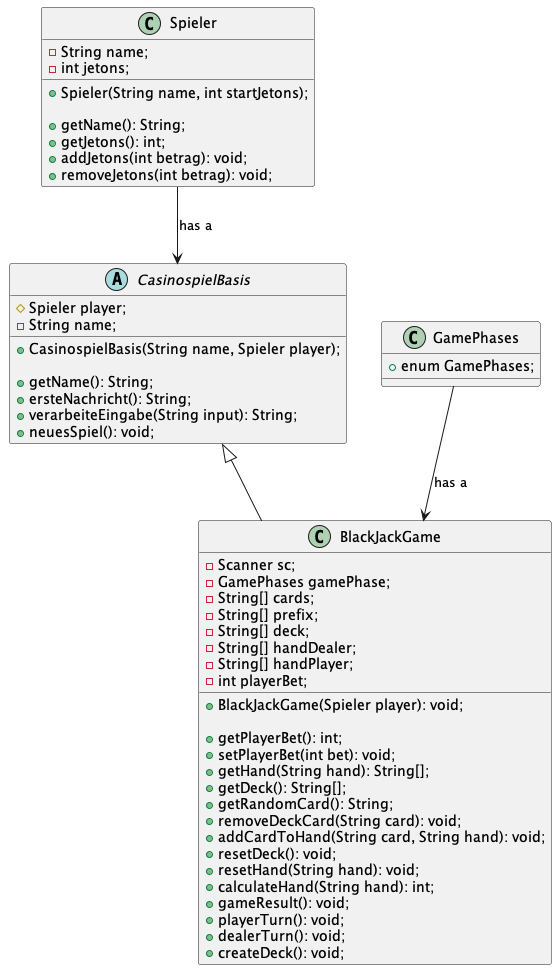

The diagram above was rendered by PlantUML. Its source (embedded in the PNG):
@startuml BlackJack
class Spieler {
    - String name;
    - int jetons;

    + Spieler(String name, int startJetons);

    + getName(): String;
    + getJetons(): int;
    + addJetons(int betrag): void;
    + removeJetons(int betrag): void;
}

abstract class CasinospielBasis {
    # Spieler player;
    - String name;

    + CasinospielBasis(String name, Spieler player);

    + getName(): String;
    + ersteNachricht(): String;
    + verarbeiteEingabe(String input): String;
    + neuesSpiel(): void;
}


class BlackJackGame extends CasinospielBasis{
    - Scanner sc;
    - GamePhases gamePhase;
    - String[] cards;
    - String[] prefix;
    - String[] deck;
    - String[] handDealer;
    - String[] handPlayer; 
    - int playerBet;

    + BlackJackGame(Spieler player): void;

    + getPlayerBet(): int;
    + setPlayerBet(int bet): void;
    + getHand(String hand): String[];
    + getDeck(): String[];
    + getRandomCard(): String;
    + removeDeckCard(String card): void;
    + addCardToHand(String card, String hand): void;
    + resetDeck(): void;
    + resetHand(String hand): void;
    + calculateHand(String hand): int;
    + gameResult(): void;
    + playerTurn(): void;
    + dealerTurn(): void;
    + createDeck(): void;
}

class GamePhases {
    + enum GamePhases;
}

Spieler --> CasinospielBasis : "has a"
GamePhases --> BlackJackGame: "has a"
@enduml